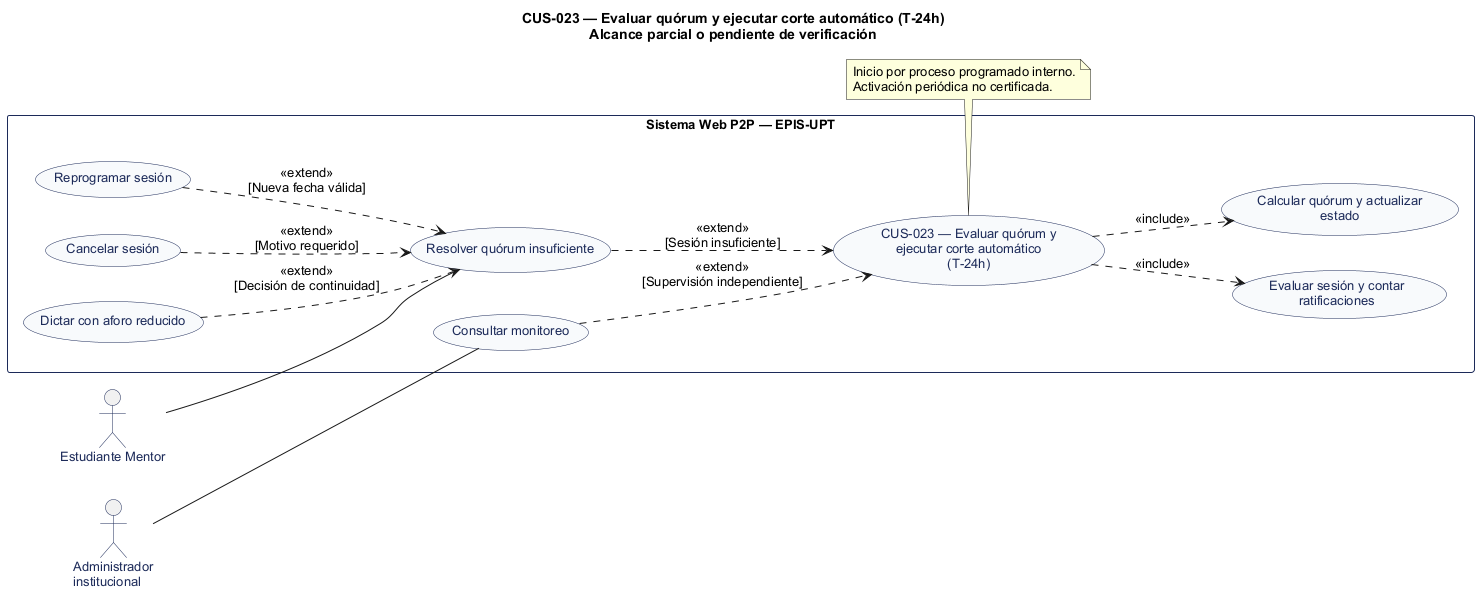

The diagram above was rendered by PlantUML. Its source (embedded in the PNG):
@startuml
' CUS-023 — Evaluar quórum y ejecutar corte automático (T-24h)
' Estado: Evaluación identificada; ejecución periódica en entorno real no certificada
' Fuente: catálogo consolidado DOC-H02, línea base 044d2a8.
left to right direction
title CUS-023 — Evaluar quórum y ejecutar corte automático (T-24h)\nAlcance parcial o pendiente de verificación
skinparam shadowing false
skinparam defaultFontName Arial
skinparam defaultFontSize 13
skinparam actor {
  BorderColor #1C2A59
  FontColor #1C2A59
}
skinparam usecase {
  BackgroundColor #F8FAFC
  BorderColor #1C2A59
  FontColor #1C2A59
}
skinparam rectangle {
  BorderColor #1C2A59
}
actor "Administrador\ninstitucional" as A0
actor "Estudiante Mentor" as A1
rectangle "Sistema Web P2P — EPIS-UPT" {
  usecase "CUS-023 — Evaluar quórum y\nejecutar corte automático\n(T-24h)" as UC
  usecase "Evaluar sesión y contar\nratificaciones" as U1
  usecase "Calcular quórum y actualizar\nestado" as U2
  usecase "Resolver quórum insuficiente" as U3
  usecase "Consultar monitoreo" as U4
  usecase "Dictar con aforo reducido" as U5
  usecase "Reprogramar sesión" as U6
  usecase "Cancelar sesión" as U7
}
A0 -- U4
A1 -- U3
UC ..> U1 : <<include>>
UC ..> U2 : <<include>>
U3 ..> UC : <<extend>>\n[Sesión insuficiente]
U4 ..> UC : <<extend>>\n[Supervisión independiente]
U5 ..> U3 : <<extend>>\n[Decisión de continuidad]
U6 ..> U3 : <<extend>>\n[Nueva fecha válida]
U7 ..> U3 : <<extend>>\n[Motivo requerido]
note bottom of UC
  Inicio por proceso programado interno.
  Activación periódica no certificada.
end note
@enduml